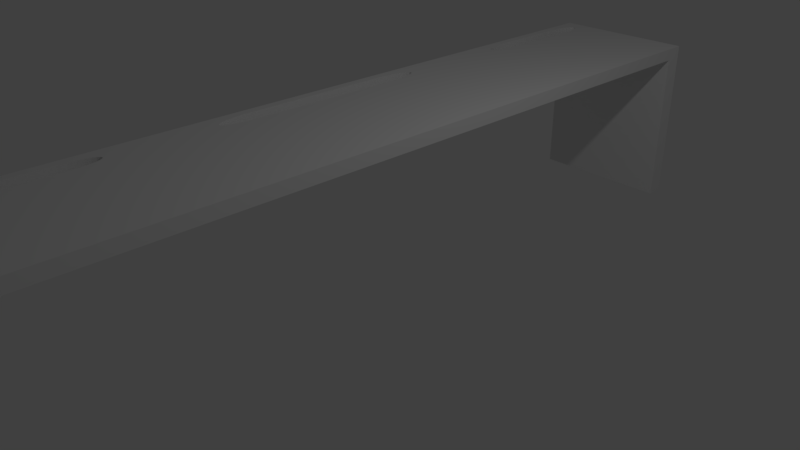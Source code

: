 # Source: LangeTafelH4.blend  (saved by Blender 2.79.0; exported with 4.5.12 LTS)
import bpy
from mathutils import Matrix  # noqa: F401  (used for matrix-valued properties, if any)

bpy.ops.wm.read_factory_settings(use_empty=True)
scene = bpy.context.scene
scene.name = 'Scene'

# ---- collections
col_collection_1 = bpy.data.collections.new('Collection 1'); scene.collection.children.link(col_collection_1)

# ---- materials (node trees are filled in below, after node groups)
mat_material = bpy.data.materials.new('Material')
mat_material.alpha_threshold = 0.0
mat_material.use_transparent_shadow = False
mat_material.roughness = 0.5
mat_material.line_color = (0.0, 0.0, 0.0, 1.0)
mat_hout = bpy.data.materials.new('hout')
mat_hout.alpha_threshold = 0.0
mat_hout.use_transparent_shadow = False
mat_hout.roughness = 0.5
mat_material_001 = bpy.data.materials.new('Material.001')
mat_material_001.alpha_threshold = 0.0
mat_material_001.use_transparent_shadow = False
mat_material_001.roughness = 0.5
mat_material_002 = bpy.data.materials.new('Material.002')
mat_material_002.alpha_threshold = 0.0
mat_material_002.use_transparent_shadow = False
mat_material_002.roughness = 0.5

# ---- material node trees

# ---- world
world_world = bpy.data.worlds.new('World'); scene.world = world_world
world_world.color = (0.05088, 0.05088, 0.05088)
world_world.use_sun_shadow = False
world_world.sun_shadow_jitter_overblur = 0.0
world_world.cycles.sampling_method = 'MANUAL'

# ---- cameras
cam_camera = bpy.data.cameras.new('Camera')
cam_camera.clip_end = 100.0
cam_camera.lens = 35.0
cam_camera.sensor_width = 32.0
cam_camera.sensor_height = 18.0
cam_camera.ortho_scale = 7.314
cam_camera.dof.focus_distance = 0.0
cam_camera.dof.aperture_fstop = 128.0

# ---- lights
light_lamp = bpy.data.lights.new('Lamp', 'POINT')
light_lamp.transmission_factor = 0.0
light_lamp.cutoff_distance = 30.0
light_lamp.energy = 100.0
light_lamp.shadow_buffer_clip_start = 1.001
light_lamp.shadow_soft_size = 0.1
light_lamp.shadow_maximum_resolution = 0.006
light_lamp.use_absolute_resolution = True

# ---- meshes
me_cube = bpy.data.meshes.new('Cube')
me_cube.from_pydata([(-0.7685, 0.9627, -1.251), (-0.7453, 0.9608, -1.251), (-0.7917, 0.9608, -1.251), (1.0, 1.0, -1.0), (1.0, -1.0, -1.0), (-1.0, -1.0, -1.0), (-1.0, 1.0, -1.0), (1.0, 1.0, 1.0), (1.0, -1.0, 1.0), (-1.0, -1.0, 1.0), (-1.0, 1.0, 1.0), (1.0, 0.9554, -1.0), (-1.0, 0.9554, -1.0), (1.0, 0.9554, 1.0), (-1.0, 0.9554, 1.0), (1.0, -0.9535, -1.0), (1.0, -0.9535, 1.0), (-1.0, -0.9535, -1.0), (-1.0, -0.9535, 1.0), (1.0, -0.9535, -26.35), (1.0, -1.0, -26.35), (1.0, 1.0, -26.35), (-1.0, 1.0, -26.35), (-1.0, -1.0, -26.35), (-1.0, 0.9554, -26.35), (1.0, 0.9554, -26.35), (-1.0, -0.9535, -26.35), (-0.812, 0.9554, -1.251), (-0.725, 0.9554, -1.251), (-0.6587, 0.6497, 1.0), (-0.6587, 0.6497, -1.0), (-0.652, 0.6691, 1.0), (-0.652, 0.6691, -1.0), (-0.8526, 0.6161, 1.0), (-0.8526, 0.6161, -1.0), (-0.8345, 0.6033, 1.0), (-0.8345, 0.6033, -1.0), (-0.6697, 0.6318, 1.0), (-0.6697, 0.6318, -1.0), (-0.814, 0.5937, 1.0), (-0.814, 0.5937, -1.0), (-0.6697, 0.9167, 1.0), (-0.6697, 0.9167, -1.0), (-0.6587, 0.8989, 1.0), (-0.6587, 0.8989, -1.0), (-0.7685, 0.9627, 1.0), (-0.6845, 0.9324, 1.0), (-0.6845, 0.9324, -1.0), (-0.7453, 0.9608, 1.0), (-0.7685, 0.5858, 1.0), (-0.7685, 0.5858, -1.0), (-0.7917, 0.5878, 1.0), (-0.7917, 0.5878, -1.0), (-0.7453, 0.5878, 1.0), (-0.7453, 0.5878, -1.0), (-0.8673, 0.6318, 1.0), (-0.8673, 0.6318, -1.0), (-0.8874, 0.6893, 1.0), (-0.8874, 0.6893, -1.0), (-0.8851, 0.6691, 1.0), (-0.8851, 0.6691, -1.0), (-0.8783, 0.6497, 1.0), (-0.8783, 0.6497, -1.0), (-0.6497, 0.6893, 1.0), (-0.6497, 0.6893, -1.0), (-0.723, 0.9549, 1.0), (-0.723, 0.9549, -1.0), (-0.7025, 0.9453, 1.0), (-0.7025, 0.9453, -1.0), (-0.652, 0.8794, 1.0), (-0.652, 0.8794, -1.0), (-0.725, 0.9554, 1.0), (-0.725, 0.9554, -1.0), (-0.6845, 0.6161, 1.0), (-0.6845, 0.6161, -1.0), (-0.7025, 0.6033, 1.0), (-0.7025, 0.6033, -1.0), (-0.723, 0.5937, 1.0), (-0.723, 0.5937, -1.0), (-0.8874, 0.8592, 1.0), (-0.8874, 0.8592, -1.0), (-0.8851, 0.8794, 1.0), (-0.8851, 0.8794, -1.0), (-0.8783, 0.8989, 1.0), (-0.8783, 0.8989, -1.0), (-0.6497, 0.8592, 1.0), (-0.6497, 0.8592, -1.0), (-0.8673, 0.9167, 1.0), (-0.8673, 0.9167, -1.0), (-0.7917, 0.9608, 1.0), (-0.814, 0.9549, 1.0), (-0.812, 0.9554, 1.0), (-0.812, 0.9554, -1.0), (-0.814, 0.9549, -1.0), (-0.8345, 0.9453, 1.0), (-0.8345, 0.9453, -1.0), (-0.8525, 0.9324, 1.0), (-0.8525, 0.9324, -1.0), (-0.6697, 0.2318, 1.0), (-0.6697, 0.2318, -1.0), (-0.6587, 0.2139, 1.0), (-0.6587, 0.2139, -1.0), (-0.7685, 0.2777, 1.0), (-0.7685, 0.2777, -1.0), (-0.6845, 0.2474, 1.0), (-0.6845, 0.2474, -1.0), (-0.7453, 0.2758, 1.0), (-0.7453, 0.2758, -1.0), (-0.8874, 0.004325, 1.0), (-0.8874, 0.004325, -1.0), (-0.6497, 0.004325, 1.0), (-0.6497, 0.004325, -1.0), (-0.723, 0.2699, 1.0), (-0.723, 0.2699, -1.0), (-0.7025, 0.2603, 1.0), (-0.7025, 0.2603, -1.0), (-0.652, 0.1944, 1.0), (-0.652, 0.1944, -1.0), (-0.8874, 0.1743, 1.0), (-0.8874, 0.1743, -1.0), (-0.8851, 0.1944, 1.0), (-0.8851, 0.1944, -1.0), (-0.8783, 0.2139, 1.0), (-0.8783, 0.2139, -1.0), (-0.6497, 0.1743, 1.0), (-0.6497, 0.1743, -1.0), (-0.8673, 0.2318, 1.0), (-0.8673, 0.2318, -1.0), (-0.7917, 0.2758, 1.0), (-0.7917, 0.2758, -1.0), (-0.814, 0.2699, 1.0), (-0.814, 0.2699, -1.0), (-0.8345, 0.2603, 1.0), (-0.8345, 0.2603, -1.0), (-0.8525, 0.2474, 1.0), (-0.8525, 0.2474, -1.0), (-0.6587, -0.8731, 1.0), (-0.6587, -0.8731, -1.0), (-0.652, -0.8536, 1.0), (-0.652, -0.8536, -1.0), (-0.8526, -0.9066, 1.0), (-0.8526, -0.9066, -1.0), (-0.8345, -0.9195, 1.0), (-0.8345, -0.9195, -1.0), (-0.6697, -0.891, 1.0), (-0.6697, -0.891, -1.0), (-0.814, -0.9291, 1.0), (-0.814, -0.9291, -1.0), (-0.6697, -0.606, 1.0), (-0.6697, -0.606, -1.0), (-0.6587, -0.6239, 1.0), (-0.6587, -0.6239, -1.0), (-0.7685, -0.56, 1.0), (-0.7685, -0.56, -1.0), (-0.6845, -0.5903, 1.0), (-0.6845, -0.5903, -1.0), (-0.7453, -0.562, 1.0), (-0.7453, -0.562, -1.0), (-0.7685, -0.9369, 1.0), (-0.7685, -0.9369, -1.0), (-0.7917, -0.935, 1.0), (-0.7917, -0.935, -1.0), (-0.7453, -0.935, 1.0), (-0.7453, -0.935, -1.0), (-0.8673, -0.8909, 1.0), (-0.8673, -0.8909, -1.0), (-0.8874, -0.8335, 1.0), (-0.8874, -0.8335, -1.0), (-0.8851, -0.8536, 1.0), (-0.8851, -0.8536, -1.0), (-0.8783, -0.8731, 1.0), (-0.8783, -0.8731, -1.0), (-0.6497, -0.8335, 1.0), (-0.6497, -0.8335, -1.0), (-0.723, -0.5679, 1.0), (-0.723, -0.5679, -1.0), (-0.7025, -0.5775, 1.0), (-0.7025, -0.5775, -1.0), (-0.652, -0.6433, 1.0), (-0.652, -0.6433, -1.0), (-0.6845, -0.9066, 1.0), (-0.6845, -0.9066, -1.0), (-0.7025, -0.9195, 1.0), (-0.7025, -0.9195, -1.0), (-0.723, -0.9291, 1.0), (-0.723, -0.9291, -1.0), (-0.8874, -0.6635, 1.0), (-0.8874, -0.6635, -1.0), (-0.8851, -0.6433, 1.0), (-0.8851, -0.6433, -1.0), (-0.8783, -0.6239, 1.0), (-0.8783, -0.6239, -1.0), (-0.6497, -0.6635, 1.0), (-0.6497, -0.6635, -1.0), (-0.8673, -0.606, 1.0), (-0.8673, -0.606, -1.0), (-0.7917, -0.562, 1.0), (-0.7917, -0.562, -1.0), (-0.814, -0.5679, 1.0), (-0.814, -0.5679, -1.0), (-0.8345, -0.5775, 1.0), (-0.8345, -0.5775, -1.0), (-0.8525, -0.5903, 1.0), (-0.8525, -0.5903, -1.0), (-0.6587, -0.2298, 1.0), (-0.6587, -0.2298, -1.0), (-0.652, -0.2104, 1.0), (-0.652, -0.2104, -1.0), (-0.8526, -0.2634, 1.0), (-0.8526, -0.2634, -1.0), (-0.8345, -0.2762, 1.0), (-0.8345, -0.2762, -1.0), (-0.6697, -0.2477, 1.0), (-0.6697, -0.2477, -1.0), (-0.814, -0.2858, 1.0), (-0.814, -0.2858, -1.0), (-0.7685, -0.2937, 1.0), (-0.7685, -0.2937, -1.0), (-0.7917, -0.2917, 1.0), (-0.7917, -0.2917, -1.0), (-0.7453, -0.2917, 1.0), (-0.7453, -0.2917, -1.0), (-0.8673, -0.2477, 1.0), (-0.8673, -0.2477, -1.0), (-0.8874, -0.1902, 1.0), (-0.8874, -0.1902, -1.0), (-0.8851, -0.2104, 1.0), (-0.8851, -0.2104, -1.0), (-0.8783, -0.2298, 1.0), (-0.8783, -0.2298, -1.0), (-0.6497, -0.1902, 1.0), (-0.6497, -0.1902, -1.0), (-0.6845, -0.2634, 1.0), (-0.6845, -0.2634, -1.0), (-0.7025, -0.2762, 1.0), (-0.7025, -0.2762, -1.0), (-0.723, -0.2858, 1.0), (-0.723, -0.2858, -1.0), (-0.8874, -0.02026, 1.0), (-0.8874, -0.02026, -1.0), (-0.886, -0.007972, 1.0), (-0.886, -0.007972, -1.0), (-0.6497, -0.02026, 1.0), (-0.6497, -0.02026, -1.0), (-0.6511, -0.007967, 1.0), (-0.6511, -0.007967, -1.0), (-0.6376, -0.4013, 0.2419), (-0.6021, -0.4028, 0.2419), (-0.5728, -0.4068, 0.2419), (-0.5546, -0.4127, 0.2419), (-0.5508, -0.4195, 0.2419), (-0.562, -0.426, 0.2419), (-0.5863, -0.4311, 0.2419), (-0.6195, -0.4339, 0.2419), (-0.6558, -0.4339, 0.2419), (-0.6889, -0.4311, 0.2419), (-0.7132, -0.426, 0.2419), (-0.7244, -0.4195, 0.2419), (-0.7206, -0.4127, 0.2419), (-0.7025, -0.4068, 0.2419), (-0.6731, -0.4028, 0.2419)], [], [(0, 1, 48, 45), (1, 28, 72, 66, 65, 71, 48), (2, 0, 45, 89), (0, 2, 27, 28, 1), (6, 3, 21, 22), (16, 18, 9, 8), (15, 16, 8, 4), (4, 8, 9, 5), (12, 14, 10, 6), (7, 3, 6, 10), (17, 18, 14, 12), (3, 7, 13, 11), (7, 10, 14, 91, 89, 45, 48, 71, 13), (3, 11, 25, 21), (5, 9, 18, 17), (11, 13, 16, 15), (13, 124, 110, 244, 242, 230, 206, 204, 212, 232, 234, 236, 220, 216, 218, 214, 210, 208, 222, 228, 226, 224, 238, 240, 108, 14, 18, 166, 186, 188, 190, 194, 202, 200, 198, 196, 152, 156, 174, 176, 154, 148, 150, 178, 192, 16), (11, 125, 117, 101, 99, 105, 115, 113, 107, 103, 129, 131, 133, 135, 127, 123, 121, 119, 109, 12, 92, 93, 95, 97, 88, 84, 82, 80, 58, 60, 62, 56, 34, 36, 40, 52, 50, 54, 78, 76, 74, 38, 30, 32, 64, 86, 70, 44, 42, 47, 68, 66, 72), (19, 20, 23, 26), (21, 25, 24, 22), (11, 72, 28, 27, 92, 12, 24, 25), (5, 17, 26, 23), (15, 4, 20, 19), (17, 15, 19, 26), (12, 6, 22, 24), (4, 5, 23, 20), (32, 31, 63, 64), (93, 90, 94, 95), (74, 73, 37, 38), (38, 37, 29, 30), (52, 51, 49, 50), (50, 49, 53, 54), (85, 86, 64, 63), (36, 35, 39, 40), (97, 96, 87, 88), (76, 75, 73, 74), (42, 41, 46, 47), (78, 77, 75, 76), (34, 33, 35, 36), (27, 2, 89, 91, 90, 93, 92), (62, 61, 55, 56), (58, 57, 59, 60), (86, 85, 69, 70), (30, 29, 31, 32), (40, 39, 51, 52), (88, 87, 83, 84), (47, 46, 67, 68), (54, 53, 77, 78), (60, 59, 61, 62), (95, 94, 96, 97), (80, 79, 57, 58), (70, 69, 43, 44), (44, 43, 41, 42), (84, 83, 81, 82), (82, 81, 79, 80), (56, 55, 33, 34), (68, 67, 65, 66), (131, 130, 132, 133), (107, 106, 102, 103), (12, 109, 241, 239, 225, 227, 229, 223, 209, 211, 215, 219, 217, 221, 237, 235, 233, 213, 205, 207, 231, 243, 245, 111, 125, 11, 15, 193, 179, 151, 149, 155, 177, 175, 157, 153, 197, 199, 201, 203, 195, 191, 189, 187, 167, 17), (14, 108, 118, 120, 122, 126, 134, 132, 130, 128, 102, 106, 112, 114, 104, 98, 100, 116, 124, 13, 71, 65, 67, 46, 41, 43, 69, 85, 63, 31, 29, 37, 73, 75, 77, 53, 49, 51, 39, 35, 33, 55, 61, 59, 57, 79, 81, 83, 87, 96, 94, 90, 91), (124, 125, 111, 110), (135, 134, 126, 127), (113, 112, 106, 107), (99, 98, 104, 105), (129, 128, 130, 131), (109, 108, 240, 241), (125, 124, 116, 117), (127, 126, 122, 123), (105, 104, 114, 115), (133, 132, 134, 135), (119, 118, 108, 109), (117, 116, 100, 101), (101, 100, 98, 99), (103, 102, 128, 129), (123, 122, 120, 121), (121, 120, 118, 119), (115, 114, 112, 113), (139, 138, 172, 173), (199, 198, 200, 201), (157, 156, 152, 153), (181, 180, 144, 145), (145, 144, 136, 137), (16, 192, 172, 138, 136, 144, 180, 182, 184, 162, 158, 160, 146, 142, 140, 164, 170, 168, 166, 18), (161, 160, 158, 159), (159, 158, 162, 163), (192, 193, 173, 172), (143, 142, 146, 147), (203, 202, 194, 195), (183, 182, 180, 181), (175, 174, 156, 157), (149, 148, 154, 155), (185, 184, 182, 183), (141, 140, 142, 143), (197, 196, 198, 199), (171, 170, 164, 165), (167, 166, 168, 169), (193, 192, 178, 179), (137, 136, 138, 139), (17, 167, 169, 171, 165, 141, 143, 147, 161, 159, 163, 185, 183, 181, 145, 137, 139, 173, 193, 15), (147, 146, 160, 161), (195, 194, 190, 191), (155, 154, 176, 177), (163, 162, 184, 185), (169, 168, 170, 171), (201, 200, 202, 203), (187, 186, 166, 167), (179, 178, 150, 151), (151, 150, 148, 149), (153, 152, 196, 197), (191, 190, 188, 189), (165, 164, 140, 141), (189, 188, 186, 187), (177, 176, 174, 175), (238, 239, 241, 240), (223, 222, 208, 209), (207, 206, 230, 231), (213, 212, 204, 205), (215, 214, 218, 219), (242, 243, 231, 230), (239, 238, 224, 225), (205, 204, 206, 207), (217, 216, 220, 221), (233, 232, 212, 213), (227, 226, 228, 229), (221, 220, 236, 237), (209, 208, 210, 211), (245, 244, 110, 111), (211, 210, 214, 215), (229, 228, 222, 223), (243, 242, 244, 245), (219, 218, 216, 217), (237, 236, 234, 235), (235, 234, 232, 233), (225, 224, 226, 227), (246, 247, 248, 249, 250, 251, 252, 253, 254, 255, 256, 257, 258, 259, 260)])
me_cube.polygons.foreach_set('material_index', [0, 0, 0, 0, 0, 0, 1, 0, 1, 0, 1, 1, 0, 1, 1, 1, 0, 0, 0, 0, 0, 1, 1, 0, 1, 0, 1, 1, 1, 1, 1, 1, 1, 1, 1, 1, 1, 1, 1, 0, 1, 1, 1, 1, 1, 1, 1, 1, 1, 1, 1, 1, 1, 1, 1, 1, 1, 1, 1, 0, 0, 1, 1, 1, 1, 1, 1, 1, 1, 1, 1, 1, 1, 1, 1, 1, 1, 1, 1, 1, 1, 1, 1, 0, 1, 1, 1, 1, 1, 1, 1, 1, 1, 1, 1, 1, 1, 1, 1, 0, 1, 1, 1, 1, 1, 1, 1, 1, 1, 1, 1, 1, 1, 1, 1, 1, 1, 1, 1, 1, 1, 1, 1, 1, 1, 1, 1, 1, 1, 1, 1, 1, 1, 1, 1, 0])
_uv = me_cube.uv_layers.new(name='UVMap')
_uv.uv.foreach_set('vector', [0.5549, 0.09664, 0.5532, 0.09664, 0.5532, 1.535e-08, 0.5549, 1.024e-08, 0.5532, 0.09664, 0.5518, 0.09664, 0.5518, 0.08586, 0.5516, 0.08586, 0.5516, 2.047e-08, 0.5518, 0.0, 0.5532, 1.535e-08, 0.5566, 0.09664, 0.5549, 0.09664, 0.5549, 1.024e-08, 0.5566, 1.535e-08, 0.8571, 0.517, 0.8573, 0.516, 0.8577, 0.5152, 0.8577, 0.5189, 0.8573, 0.518, 0.1429, 0.08586, 0.2857, 0.08586, 0.2857, 1.0, 0.1429, 1.0, 0.8605, 2.303e-08, 0.8605, 0.08586, 0.8571, 0.08586, 0.8571, 2.047e-08, 0.711, 0.08586, 0.711, 0.0, 0.7143, 5.118e-09, 0.7143, 0.08586, 0.2857, 0.08586, 0.2857, 0.0, 0.4286, 0.0, 0.4286, 0.08586, 0.1397, 0.08586, 0.1397, 0.0, 0.1429, 0.0, 0.1429, 0.08586, 0.2857, 0.0, 0.2857, 0.08586, 0.1429, 0.08586, 0.1429, 1.024e-08, 0.003319, 0.08586, 0.003319, 1.535e-08, 0.1397, 0.0, 0.1397, 0.08586, 0.5714, 0.08586, 0.5714, 0.0, 0.5746, 0.0, 0.5746, 0.08586, 1.0, 2.559e-09, 1.0, 0.08586, 0.9968, 0.08586, 0.9968, 0.07779, 0.9972, 0.07692, 0.9973, 0.07592, 0.9972, 0.07493, 0.9968, 0.07406, 0.9968, 0.0, 0.5714, 0.08586, 0.5746, 0.08586, 0.5746, 1.0, 0.5714, 1.0, 2.129e-08, 0.08586, 0.0, 1.535e-08, 0.003319, 1.535e-08, 0.003319, 0.08586, 0.5746, 0.08586, 0.5746, 0.0, 0.711, 0.0, 0.711, 0.08586, 0.9968, 0.0, 0.941, 0.07082, 0.9289, 0.07082, 0.928, 0.07088, 0.9271, 0.07082, 0.915, 0.07082, 0.9135, 0.07092, 0.9122, 0.07121, 0.9109, 0.07168, 0.9098, 0.07232, 0.9088, 0.07309, 0.9082, 0.07397, 0.9077, 0.07493, 0.9076, 0.07592, 0.9077, 0.07692, 0.9082, 0.07788, 0.9088, 0.07876, 0.9098, 0.07953, 0.9109, 0.08017, 0.9122, 0.08064, 0.9135, 0.08093, 0.915, 0.08103, 0.9271, 0.08103, 0.928, 0.08097, 0.9289, 0.08103, 0.9968, 0.08586, 0.8605, 0.08586, 0.869, 0.08103, 0.8812, 0.08103, 0.8826, 0.08093, 0.884, 0.08064, 0.8853, 0.08017, 0.8864, 0.07953, 0.8873, 0.07876, 0.888, 0.07788, 0.8884, 0.07692, 0.8886, 0.07592, 0.8884, 0.07493, 0.888, 0.07397, 0.8873, 0.07309, 0.8864, 0.07232, 0.8853, 0.07168, 0.884, 0.07121, 0.8826, 0.07092, 0.8812, 0.07082, 0.8605, 2.303e-08, 0.9935, 0.1717, 0.9377, 0.1009, 0.9391, 0.1008, 0.9405, 0.1005, 0.9418, 0.1, 0.9429, 0.09941, 0.9438, 0.09863, 0.9445, 0.09775, 0.9449, 0.09679, 0.9451, 0.0958, 0.9449, 0.0948, 0.9445, 0.09385, 0.9438, 0.09296, 0.9429, 0.09219, 0.9418, 0.09156, 0.9405, 0.09109, 0.9391, 0.0908, 0.9377, 0.0907, 0.9256, 0.0907, 0.9935, 0.08586, 0.9935, 0.09393, 0.9935, 0.09385, 0.9928, 0.09296, 0.9919, 0.09219, 0.9907, 0.09156, 0.9895, 0.09109, 0.9881, 0.0908, 0.9866, 0.0907, 0.9745, 0.0907, 0.973, 0.0908, 0.9717, 0.09109, 0.9704, 0.09156, 0.9693, 0.09219, 0.9683, 0.09296, 0.9677, 0.09385, 0.9672, 0.0948, 0.9671, 0.0958, 0.9672, 0.09679, 0.9677, 0.09775, 0.9683, 0.09863, 0.9693, 0.09941, 0.9704, 0.1, 0.9717, 0.1005, 0.973, 0.1008, 0.9745, 0.1009, 0.9866, 0.1009, 0.9881, 0.1008, 0.9895, 0.1005, 0.9907, 0.1, 0.9919, 0.09941, 0.9928, 0.09863, 0.9935, 0.09775, 0.9935, 0.09767, 0.9056, 0.2576, 0.909, 0.2576, 0.909, 0.3434, 0.9056, 0.3434, 0.909, 0.2576, 0.9121, 0.2576, 0.9121, 0.3434, 0.909, 0.3434, 0.4286, 0.08586, 0.5518, 0.08586, 0.5518, 0.09664, 0.558, 0.09664, 0.558, 0.08586, 0.5714, 0.08586, 0.5714, 1.0, 0.4286, 1.0, 2.129e-08, 0.08586, 0.003319, 0.08586, 0.003319, 1.0, 2.682e-07, 1.0, 0.711, 0.08586, 0.7143, 0.08586, 0.7143, 1.0, 0.711, 1.0, 0.7143, 1.024e-08, 0.8571, 0.0, 0.8571, 0.9141, 0.7143, 0.9141, 0.1397, 0.08586, 0.1429, 0.08586, 0.1429, 1.0, 0.1397, 1.0, 0.2857, 0.08586, 0.4286, 0.08586, 0.4286, 1.0, 0.2857, 1.0, 0.876, 0.4293, 0.876, 0.5152, 0.8745, 0.5152, 0.8745, 0.4293, 0.5581, 0.08586, 0.5581, 2.047e-08, 0.5596, 1.791e-08, 0.5596, 0.08586, 0.8797, 0.4293, 0.8797, 0.5152, 0.8786, 0.5152, 0.8786, 0.4293, 0.8786, 0.4293, 0.8786, 0.5152, 0.8773, 0.5152, 0.8773, 0.4293, 0.91, 0.3434, 0.91, 0.4293, 0.9083, 0.4293, 0.9083, 0.3434, 0.9083, 0.3434, 0.9083, 0.4293, 0.9067, 0.4293, 0.9067, 0.3434, 0.8624, 0.5152, 0.8624, 0.4293, 0.8745, 0.4293, 0.8745, 0.5152, 0.913, 0.3434, 0.913, 0.4293, 0.9116, 0.4293, 0.9116, 0.3434, 0.9023, 0.4293, 0.9023, 0.5152, 0.9012, 0.5152, 0.9012, 0.4293, 0.9036, 0.3434, 0.9036, 0.4293, 0.9023, 0.4293, 0.9023, 0.3434, 0.8583, 0.4293, 0.8583, 0.5152, 0.8571, 0.5152, 0.8571, 0.4293, 0.9051, 0.3434, 0.9051, 0.4293, 0.9036, 0.4293, 0.9036, 0.3434, 0.9143, 0.3434, 0.9143, 0.4293, 0.913, 0.4293, 0.913, 0.3434, 0.558, 0.09664, 0.5566, 0.09664, 0.5566, 1.535e-08, 0.558, 0.0, 0.5581, 2.047e-08, 0.5581, 0.08586, 0.558, 0.08586, 0.8821, 0.4293, 0.8821, 0.5152, 0.8809, 0.5152, 0.8809, 0.4293, 0.885, 0.4293, 0.885, 0.5152, 0.8835, 0.5152, 0.8835, 0.4293, 0.8624, 0.4293, 0.8624, 0.5152, 0.8609, 0.5152, 0.8609, 0.4293, 0.8773, 0.4293, 0.8773, 0.5152, 0.876, 0.5152, 0.876, 0.4293, 0.9116, 0.3434, 0.9116, 0.4293, 0.91, 0.4293, 0.91, 0.3434, 0.9012, 0.4293, 0.9012, 0.5152, 0.8999, 0.5152, 0.8999, 0.4293, 0.5489, 0.08586, 0.5489, 2.047e-08, 0.5502, 2.047e-08, 0.5502, 0.08586, 0.9067, 0.3434, 0.9067, 0.4293, 0.9051, 0.4293, 0.9051, 0.3434, 0.8835, 0.4293, 0.8835, 0.5152, 0.8821, 0.5152, 0.8821, 0.4293, 0.5596, 0.08586, 0.5596, 1.791e-08, 0.5609, 2.303e-08, 0.5609, 0.08586, 0.8971, 0.4293, 0.8971, 0.5152, 0.885, 0.5152, 0.885, 0.4293, 0.8609, 0.4293, 0.8609, 0.5152, 0.8595, 0.5152, 0.8595, 0.4293, 0.8595, 0.4293, 0.8595, 0.5152, 0.8583, 0.5152, 0.8583, 0.4293, 0.8999, 0.4293, 0.8999, 0.5152, 0.8985, 0.5152, 0.8985, 0.4293, 0.8985, 0.4293, 0.8985, 0.5152, 0.8971, 0.5152, 0.8971, 0.4293, 0.8809, 0.4293, 0.8809, 0.5152, 0.8797, 0.5152, 0.8797, 0.4293, 0.5502, 0.08586, 0.5502, 2.047e-08, 0.5516, 2.047e-08, 0.5516, 0.08586, 0.9051, 0.4293, 0.9051, 0.5152, 0.9036, 0.5152, 0.9036, 0.4293, 0.91, 0.4293, 0.91, 0.5152, 0.9083, 0.5152, 0.9083, 0.4293, 0.9935, 0.08586, 0.9256, 0.0907, 0.9247, 0.09076, 0.9238, 0.0907, 0.9117, 0.0907, 0.9102, 0.0908, 0.9088, 0.09109, 0.9076, 0.09156, 0.9064, 0.09219, 0.9055, 0.09296, 0.9048, 0.09385, 0.9044, 0.0948, 0.9043, 0.0958, 0.9044, 0.09679, 0.9048, 0.09775, 0.9055, 0.09863, 0.9064, 0.09941, 0.9076, 0.1, 0.9088, 0.1005, 0.9102, 0.1008, 0.9117, 0.1009, 0.9238, 0.1009, 0.9247, 0.1008, 0.9256, 0.1009, 0.9377, 0.1009, 0.9935, 0.1717, 0.8571, 0.1717, 0.8779, 0.1009, 0.8793, 0.1008, 0.8807, 0.1005, 0.882, 0.1, 0.8831, 0.09941, 0.884, 0.09863, 0.8847, 0.09775, 0.8851, 0.09679, 0.8853, 0.0958, 0.8851, 0.0948, 0.8847, 0.09385, 0.884, 0.09296, 0.8831, 0.09219, 0.882, 0.09156, 0.8807, 0.09109, 0.8793, 0.0908, 0.8779, 0.0907, 0.8657, 0.0907, 0.8571, 0.08586, 0.9968, 0.08586, 0.9289, 0.08103, 0.941, 0.08103, 0.9425, 0.08093, 0.9438, 0.08064, 0.9451, 0.08017, 0.9462, 0.07953, 0.9472, 0.07876, 0.9478, 0.07788, 0.9483, 0.07692, 0.9484, 0.07592, 0.9483, 0.07493, 0.9478, 0.07397, 0.9472, 0.07309, 0.9462, 0.07232, 0.9451, 0.07168, 0.9438, 0.07121, 0.9425, 0.07092, 0.941, 0.07082, 0.9968, 0.0, 0.9968, 0.07406, 0.9968, 0.07397, 0.9961, 0.07309, 0.9952, 0.07232, 0.9941, 0.07168, 0.9928, 0.07121, 0.9914, 0.07092, 0.9899, 0.07082, 0.9778, 0.07082, 0.9764, 0.07092, 0.975, 0.07121, 0.9737, 0.07168, 0.9726, 0.07232, 0.9717, 0.07309, 0.971, 0.07397, 0.9706, 0.07493, 0.9704, 0.07592, 0.9706, 0.07692, 0.971, 0.07788, 0.9717, 0.07876, 0.9726, 0.07953, 0.9737, 0.08017, 0.975, 0.08064, 0.9764, 0.08093, 0.9778, 0.08103, 0.9899, 0.08103, 0.9914, 0.08093, 0.9928, 0.08064, 0.9941, 0.08017, 0.9952, 0.07953, 0.9961, 0.07876, 0.9968, 0.07788, 0.9968, 0.07779, 0.8624, 0.3434, 0.8624, 0.2576, 0.8745, 0.2576, 0.8745, 0.3434, 0.8571, 0.2576, 0.8571, 0.1717, 0.8583, 0.1717, 0.8583, 0.2576, 0.9116, 0.4293, 0.9116, 0.5152, 0.91, 0.5152, 0.91, 0.4293, 0.8583, 0.2576, 0.8583, 0.3434, 0.8571, 0.3434, 0.8571, 0.2576, 0.9067, 0.4293, 0.9067, 0.5152, 0.9051, 0.5152, 0.9051, 0.4293, 0.8745, 0.2576, 0.8745, 0.1717, 0.8754, 0.1717, 0.8754, 0.2576, 0.8624, 0.2576, 0.8624, 0.3434, 0.8609, 0.3434, 0.8609, 0.2576, 0.8583, 0.2576, 0.8583, 0.1717, 0.8595, 0.1717, 0.8595, 0.2576, 0.9143, 0.4293, 0.9143, 0.5152, 0.913, 0.5152, 0.913, 0.4293, 0.9036, 0.4293, 0.9036, 0.5152, 0.9023, 0.5152, 0.9023, 0.4293, 0.8624, 0.2576, 0.8624, 0.1717, 0.8745, 0.1717, 0.8745, 0.2576, 0.8609, 0.2576, 0.8609, 0.3434, 0.8595, 0.3434, 0.8595, 0.2576, 0.8595, 0.2576, 0.8595, 0.3434, 0.8583, 0.3434, 0.8583, 0.2576, 0.9083, 0.4293, 0.9083, 0.5152, 0.9067, 0.5152, 0.9067, 0.4293, 0.8595, 0.2576, 0.8595, 0.1717, 0.8609, 0.1717, 0.8609, 0.2576, 0.8609, 0.2576, 0.8609, 0.1717, 0.8624, 0.1717, 0.8624, 0.2576, 0.913, 0.4293, 0.913, 0.5152, 0.9116, 0.5152, 0.9116, 0.4293, 0.8985, 0.3434, 0.8985, 0.4293, 0.8971, 0.4293, 0.8971, 0.3434, 0.9149, 0.2576, 0.9149, 0.1717, 0.9164, 0.1717, 0.9164, 0.2576, 0.91, 0.2576, 0.91, 0.1717, 0.9116, 0.1717, 0.9116, 0.2576, 0.9023, 0.3434, 0.9023, 0.4293, 0.9012, 0.4293, 0.9012, 0.3434, 0.9012, 0.3434, 0.9012, 0.4293, 0.8999, 0.4293, 0.8999, 0.3434, 0.8605, 2.303e-08, 0.8812, 0.07082, 0.869, 0.07082, 0.8676, 0.07092, 0.8662, 0.07121, 0.8649, 0.07168, 0.8638, 0.07232, 0.8629, 0.07309, 0.8622, 0.07397, 0.8618, 0.07493, 0.8616, 0.07592, 0.8618, 0.07692, 0.8622, 0.07788, 0.8629, 0.07876, 0.8638, 0.07953, 0.8649, 0.08017, 0.8662, 0.08064, 0.8676, 0.08093, 0.869, 0.08103, 0.8605, 0.08586, 0.898, 0.3434, 0.898, 0.2576, 0.8996, 0.2576, 0.8996, 0.3434, 0.8996, 0.3434, 0.8996, 0.2576, 0.9013, 0.2576, 0.9013, 0.3434, 0.885, 0.4293, 0.885, 0.3434, 0.8971, 0.3434, 0.8971, 0.4293, 0.8949, 0.3434, 0.8949, 0.2576, 0.8964, 0.2576, 0.8964, 0.3434, 0.8797, 0.3434, 0.8797, 0.4293, 0.8786, 0.4293, 0.8786, 0.3434, 0.9043, 0.3434, 0.9043, 0.2576, 0.9056, 0.2576, 0.9056, 0.3434, 0.9084, 0.2576, 0.9084, 0.1717, 0.91, 0.1717, 0.91, 0.2576, 0.8809, 0.3434, 0.8809, 0.4293, 0.8797, 0.4293, 0.8797, 0.3434, 0.9029, 0.3434, 0.9029, 0.2576, 0.9043, 0.2576, 0.9043, 0.3434, 0.8936, 0.3434, 0.8936, 0.2576, 0.8949, 0.2576, 0.8949, 0.3434, 0.9133, 0.2576, 0.9133, 0.1717, 0.9149, 0.1717, 0.9149, 0.2576, 0.8595, 0.3434, 0.8595, 0.4293, 0.8583, 0.4293, 0.8583, 0.3434, 0.8624, 0.3434, 0.8624, 0.4293, 0.8609, 0.4293, 0.8609, 0.3434, 0.885, 0.3434, 0.885, 0.4293, 0.8835, 0.4293, 0.8835, 0.3434, 0.8999, 0.3434, 0.8999, 0.4293, 0.8985, 0.4293, 0.8985, 0.3434, 0.8571, 0.08586, 0.8657, 0.0907, 0.8643, 0.0908, 0.8629, 0.09109, 0.8616, 0.09156, 0.8605, 0.09219, 0.8596, 0.09296, 0.8589, 0.09385, 0.8585, 0.0948, 0.8583, 0.0958, 0.8585, 0.09679, 0.8589, 0.09775, 0.8596, 0.09863, 0.8605, 0.09941, 0.8616, 0.1, 0.8629, 0.1005, 0.8643, 0.1008, 0.8657, 0.1009, 0.8779, 0.1009, 0.8571, 0.1717, 0.8964, 0.3434, 0.8964, 0.2576, 0.898, 0.2576, 0.898, 0.3434, 0.8786, 0.3434, 0.8786, 0.4293, 0.8773, 0.4293, 0.8773, 0.3434, 0.9056, 0.2576, 0.9056, 0.1717, 0.9069, 0.1717, 0.9069, 0.2576, 0.9013, 0.3434, 0.9013, 0.2576, 0.9029, 0.2576, 0.9029, 0.3434, 0.8609, 0.3434, 0.8609, 0.4293, 0.8595, 0.4293, 0.8595, 0.3434, 0.9164, 0.2576, 0.9164, 0.1717, 0.9176, 0.1717, 0.9176, 0.2576, 0.8745, 0.3434, 0.8745, 0.4293, 0.8624, 0.4293, 0.8624, 0.3434, 0.8835, 0.3434, 0.8835, 0.4293, 0.8821, 0.4293, 0.8821, 0.3434, 0.8821, 0.3434, 0.8821, 0.4293, 0.8809, 0.4293, 0.8809, 0.3434, 0.9116, 0.2576, 0.9116, 0.1717, 0.9133, 0.1717, 0.9133, 0.2576, 0.8773, 0.3434, 0.8773, 0.4293, 0.876, 0.4293, 0.876, 0.3434, 0.8583, 0.3434, 0.8583, 0.4293, 0.8571, 0.4293, 0.8571, 0.3434, 0.876, 0.3434, 0.876, 0.4293, 0.8745, 0.4293, 0.8745, 0.3434, 0.9069, 0.2576, 0.9069, 0.1717, 0.9084, 0.1717, 0.9084, 0.2576, 0.8763, 0.1717, 0.8763, 0.2576, 0.8754, 0.2576, 0.8754, 0.1717, 0.8925, 0.2576, 0.8925, 0.1717, 0.8936, 0.1717, 0.8936, 0.2576, 0.8898, 0.2576, 0.8898, 0.3434, 0.8884, 0.3434, 0.8884, 0.2576, 0.8925, 0.2576, 0.8925, 0.3434, 0.8912, 0.3434, 0.8912, 0.2576, 0.8964, 0.2576, 0.8964, 0.1717, 0.898, 0.1717, 0.898, 0.2576, 0.8763, 0.3434, 0.8763, 0.2576, 0.8884, 0.2576, 0.8884, 0.3434, 0.8763, 0.2576, 0.8763, 0.1717, 0.8884, 0.1717, 0.8884, 0.2576, 0.8912, 0.2576, 0.8912, 0.3434, 0.8898, 0.3434, 0.8898, 0.2576, 0.8996, 0.2576, 0.8996, 0.1717, 0.9013, 0.1717, 0.9013, 0.2576, 0.8936, 0.2576, 0.8936, 0.3434, 0.8925, 0.3434, 0.8925, 0.2576, 0.8898, 0.2576, 0.8898, 0.1717, 0.8912, 0.1717, 0.8912, 0.2576, 0.9013, 0.2576, 0.9013, 0.1717, 0.9029, 0.1717, 0.9029, 0.2576, 0.8936, 0.2576, 0.8936, 0.1717, 0.8949, 0.1717, 0.8949, 0.2576, 0.8754, 0.2576, 0.8754, 0.3434, 0.8745, 0.3434, 0.8745, 0.2576, 0.8949, 0.2576, 0.8949, 0.1717, 0.8964, 0.1717, 0.8964, 0.2576, 0.8912, 0.2576, 0.8912, 0.1717, 0.8925, 0.1717, 0.8925, 0.2576, 0.8763, 0.2576, 0.8763, 0.3434, 0.8754, 0.3434, 0.8754, 0.2576, 0.898, 0.2576, 0.898, 0.1717, 0.8996, 0.1717, 0.8996, 0.2576, 0.9029, 0.2576, 0.9029, 0.1717, 0.9043, 0.1717, 0.9043, 0.2576, 0.9043, 0.2576, 0.9043, 0.1717, 0.9056, 0.1717, 0.9056, 0.2576, 0.8884, 0.2576, 0.8884, 0.1717, 0.8898, 0.1717, 0.8898, 0.2576, 0.0, 0.0, 0.0, 0.0, 0.0, 0.0, 0.0, 0.0, 0.0, 0.0, 0.0, 0.0, 0.0, 0.0, 0.0, 0.0, 0.0, 0.0, 0.0, 0.0, 0.0, 0.0, 0.0, 0.0, 0.0, 0.0, 0.0, 0.0, 0.0, 0.0])
me_cube.materials.append(mat_material)
me_cube.materials.append(mat_hout)
me_cube.materials.append(mat_material_001)
me_cube.materials.append(mat_material_002)
me_cube.use_remesh_preserve_volume = False
me_cube.use_remesh_preserve_attributes = False
me_cube.use_mirror_vertex_groups = False
me_cube.update()

# ---- objects
ob_bureau = bpy.data.objects.new('Bureau', me_cube)
ob_lamp = bpy.data.objects.new('Lamp', light_lamp)
ob_camera = bpy.data.objects.new('Camera', cam_camera)

# ---- transforms, parenting, visibility, modifiers, constraints
ob_bureau.location = (0.0, 0.0, 1.848)
ob_bureau.scale = (1.0, 5.298, 0.08513)
ob_bureau.lock_rotations_4d = False
ob_bureau.empty_display_type = 'ARROWS'
ob_bureau.lineart.crease_threshold = 0.0
ob_lamp.location = (4.076, 1.005, 5.904)
ob_lamp.rotation_euler = (0.6503, 0.05522, 1.866)
ob_lamp.lock_rotations_4d = False
ob_lamp.empty_display_type = 'ARROWS'
ob_lamp.color = (0.0, 0.0, 0.0, 0.0)
ob_lamp.lineart.crease_threshold = 0.0
ob_camera.location = (7.481, -6.508, 5.344)
ob_camera.rotation_euler = (1.109, 0.0, 0.8149)
ob_camera.lock_rotations_4d = False
ob_camera.empty_display_type = 'ARROWS'
ob_camera.color = (0.0, 0.0, 0.0, 0.0)
ob_camera.display_type = 'WIRE'
ob_camera.lineart.crease_threshold = 0.0

# ---- collection membership
col_collection_1.objects.link(ob_bureau)
col_collection_1.objects.link(ob_lamp)
col_collection_1.objects.link(ob_camera)

# ---- scene / render settings (as saved in the file)
scene.camera = ob_camera
scene.frame_start = 1; scene.frame_end = 250; scene.frame_set(1)
scene.render.engine = 'BLENDER_EEVEE_NEXT'
scene.render.resolution_percentage = 50
scene.render.dither_intensity = 0.0
scene.cycles.use_denoising = False
scene.cycles.samples = 128
scene.cycles.sampling_pattern = 'TABULATED_SOBOL'
scene.cycles.use_adaptive_sampling = False
scene.cycles.use_light_tree = False
scene.cycles.blur_glossy = 0.0
scene.cycles.sample_clamp_indirect = 0.0
scene.view_settings.view_transform = 'Standard'
bpy.context.view_layer.update()
